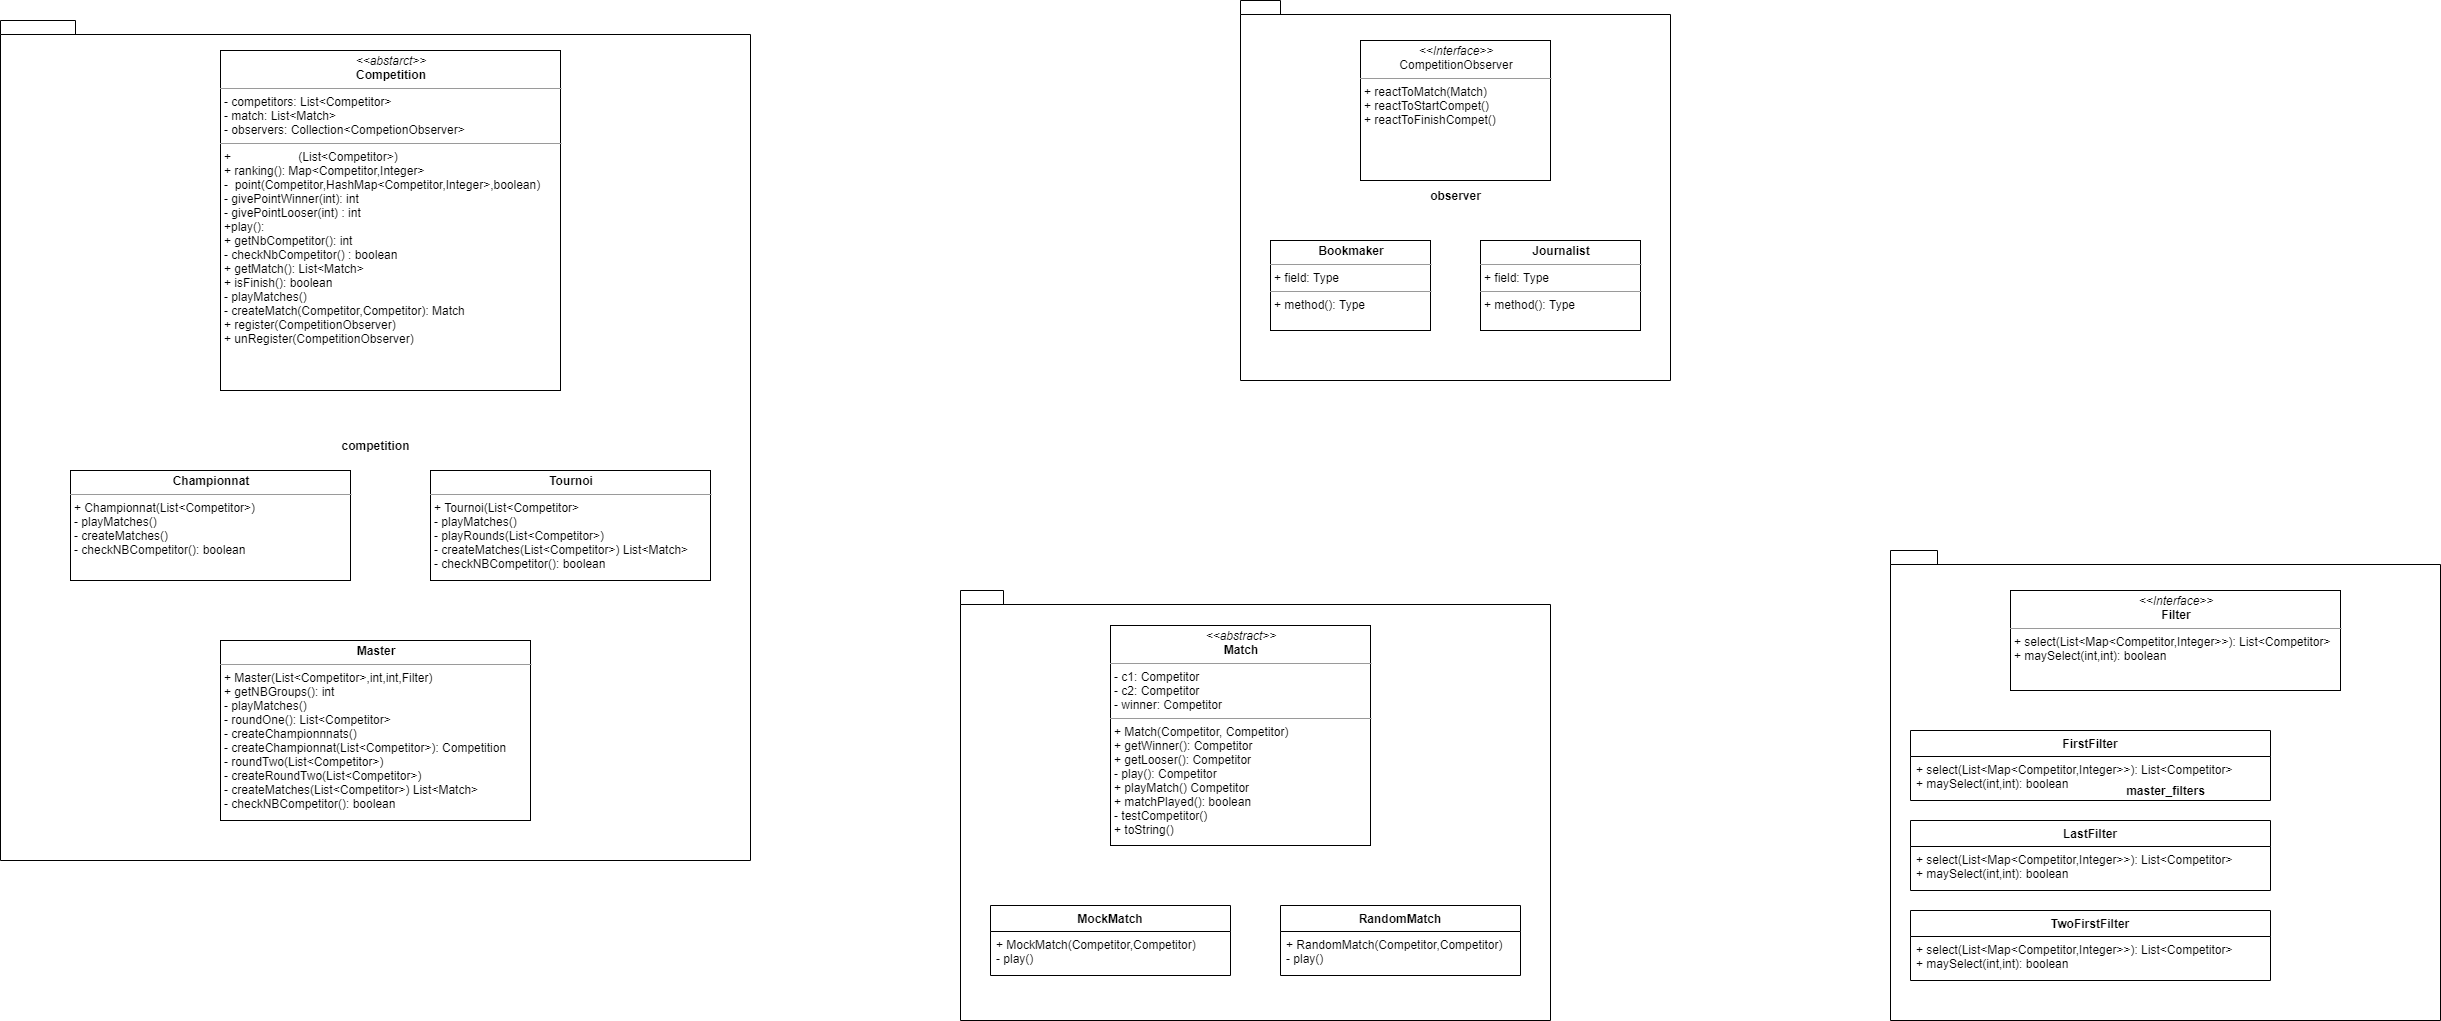

The diagram above was exported from draw.io. Its source (the exported page's mxGraphModel, read from the mxfile embedded in the PNG):
<mxGraphModel dx="1447" dy="1647" grid="1" gridSize="10" guides="1" tooltips="1" connect="1" arrows="1" fold="1" page="1" pageScale="1" pageWidth="827" pageHeight="1169" math="0" shadow="0">
  <root>
    <mxCell id="0" />
    <mxCell id="1" parent="0" />
    <mxCell id="3" value="master_filters" style="shape=folder;fontStyle=1;spacingTop=10;tabWidth=40;tabHeight=14;tabPosition=left;html=1;" parent="1" vertex="1">
      <mxGeometry x="1310" y="410" width="550" height="470" as="geometry" />
    </mxCell>
    <mxCell id="42" value="&lt;p style=&quot;margin: 0px ; margin-top: 4px ; text-align: center&quot;&gt;&lt;i&gt;&amp;lt;&amp;lt;Interface&amp;gt;&amp;gt;&lt;/i&gt;&lt;br&gt;&lt;b&gt;Filter&lt;/b&gt;&lt;/p&gt;&lt;hr size=&quot;1&quot;&gt;&lt;p style=&quot;margin: 0px ; margin-left: 4px&quot;&gt;+ select(List&amp;lt;Map&amp;lt;Competitor,Integer&amp;gt;&amp;gt;): List&amp;lt;Competitor&amp;gt;&lt;br&gt;+ maySelect(int,int): boolean&lt;/p&gt;" style="verticalAlign=top;align=left;overflow=fill;fontSize=12;fontFamily=Helvetica;html=1;" parent="1" vertex="1">
      <mxGeometry x="1430" y="450" width="330" height="100" as="geometry" />
    </mxCell>
    <mxCell id="72" value="" style="group" parent="1" vertex="1" connectable="0">
      <mxGeometry x="380" y="450" width="590" height="430" as="geometry" />
    </mxCell>
    <mxCell id="4" value="match" style="shape=folder;fontStyle=1;spacingTop=10;tabWidth=40;tabHeight=14;tabPosition=left;html=1;" parent="72" vertex="1">
      <mxGeometry width="590" height="430" as="geometry" />
    </mxCell>
    <mxCell id="44" value="&lt;p style=&quot;margin: 0px ; margin-top: 4px ; text-align: center&quot;&gt;&lt;i&gt;&amp;lt;&amp;lt;abstract&amp;gt;&amp;gt;&lt;/i&gt;&lt;br&gt;&lt;b&gt;Match&lt;/b&gt;&lt;/p&gt;&lt;hr size=&quot;1&quot;&gt;&lt;p style=&quot;margin: 0px ; margin-left: 4px&quot;&gt;- c1: Competitor&lt;br&gt;- c2: Competitor&lt;/p&gt;&lt;p style=&quot;margin: 0px ; margin-left: 4px&quot;&gt;- winner: Competitor&lt;/p&gt;&lt;hr size=&quot;1&quot;&gt;&lt;p style=&quot;margin: 0px ; margin-left: 4px&quot;&gt;+ Match(Competitor, Competitor)&lt;br&gt;+ getWinner(): Competitor&lt;/p&gt;&lt;p style=&quot;margin: 0px ; margin-left: 4px&quot;&gt;+ getLooser(): Competitor&lt;/p&gt;&lt;p style=&quot;margin: 0px ; margin-left: 4px&quot;&gt;- play(): Competitor&lt;/p&gt;&lt;p style=&quot;margin: 0px ; margin-left: 4px&quot;&gt;+ playMatch() Competitor&lt;/p&gt;&lt;p style=&quot;margin: 0px ; margin-left: 4px&quot;&gt;+ matchPlayed(): boolean&lt;/p&gt;&lt;p style=&quot;margin: 0px ; margin-left: 4px&quot;&gt;- testCompetitor()&lt;/p&gt;&lt;p style=&quot;margin: 0px ; margin-left: 4px&quot;&gt;+ toString()&lt;/p&gt;&lt;p style=&quot;margin: 0px ; margin-left: 4px&quot;&gt;&lt;br&gt;&lt;/p&gt;&lt;p style=&quot;margin: 0px ; margin-left: 4px&quot;&gt;&lt;br&gt;&lt;/p&gt;&lt;p style=&quot;margin: 0px ; margin-left: 4px&quot;&gt;&lt;br&gt;&lt;/p&gt;" style="verticalAlign=top;align=left;overflow=fill;fontSize=12;fontFamily=Helvetica;html=1;" parent="72" vertex="1">
      <mxGeometry x="150" y="35" width="260" height="220" as="geometry" />
    </mxCell>
    <mxCell id="45" value="MockMatch" style="swimlane;fontStyle=1;align=center;verticalAlign=top;childLayout=stackLayout;horizontal=1;startSize=26;horizontalStack=0;resizeParent=1;resizeParentMax=0;resizeLast=0;collapsible=1;marginBottom=0;" parent="72" vertex="1">
      <mxGeometry x="30" y="315" width="240" height="70" as="geometry" />
    </mxCell>
    <mxCell id="48" value="+ MockMatch(Competitor,Competitor)&#10;- play()" style="text;strokeColor=none;fillColor=none;align=left;verticalAlign=top;spacingLeft=4;spacingRight=4;overflow=hidden;rotatable=0;points=[[0,0.5],[1,0.5]];portConstraint=eastwest;" parent="45" vertex="1">
      <mxGeometry y="26" width="240" height="44" as="geometry" />
    </mxCell>
    <mxCell id="70" value="RandomMatch" style="swimlane;fontStyle=1;align=center;verticalAlign=top;childLayout=stackLayout;horizontal=1;startSize=26;horizontalStack=0;resizeParent=1;resizeParentMax=0;resizeLast=0;collapsible=1;marginBottom=0;" parent="72" vertex="1">
      <mxGeometry x="320" y="315" width="240" height="70" as="geometry" />
    </mxCell>
    <mxCell id="71" value="+ RandomMatch(Competitor,Competitor)&#10;- play()" style="text;strokeColor=none;fillColor=none;align=left;verticalAlign=top;spacingLeft=4;spacingRight=4;overflow=hidden;rotatable=0;points=[[0,0.5],[1,0.5]];portConstraint=eastwest;" parent="70" vertex="1">
      <mxGeometry y="26" width="240" height="44" as="geometry" />
    </mxCell>
    <mxCell id="73" value="" style="group" parent="1" vertex="1" connectable="0">
      <mxGeometry x="-580" y="-120" width="750" height="840" as="geometry" />
    </mxCell>
    <mxCell id="2" value="competition" style="shape=folder;fontStyle=1;spacingTop=10;tabWidth=40;tabHeight=14;tabPosition=left;html=1;" parent="73" vertex="1">
      <mxGeometry width="750" height="840" as="geometry" />
    </mxCell>
    <mxCell id="10" value="&lt;p style=&quot;margin: 0px ; margin-top: 4px ; text-align: center&quot;&gt;&lt;font style=&quot;font-size: 12px&quot;&gt;&lt;i&gt;&amp;lt;&amp;lt;abstarct&amp;gt;&amp;gt;&lt;/i&gt;&lt;br&gt;&lt;b&gt;Competition&lt;/b&gt;&lt;/font&gt;&lt;/p&gt;&lt;hr size=&quot;1&quot;&gt;&lt;p style=&quot;margin: 0px ; margin-left: 4px&quot;&gt;&lt;font style=&quot;font-size: 12px&quot;&gt;- competitors: List&amp;lt;Competitor&amp;gt;&lt;br&gt;- match: List&amp;lt;Match&amp;gt;&lt;/font&gt;&lt;/p&gt;&lt;p style=&quot;margin: 0px ; margin-left: 4px&quot;&gt;&lt;font style=&quot;font-size: 12px&quot;&gt;- observers: Collection&amp;lt;CompetionObserver&amp;gt;&lt;/font&gt;&lt;/p&gt;&lt;hr size=&quot;1&quot;&gt;&lt;p style=&quot;margin: 0px ; margin-left: 4px&quot;&gt;&lt;font style=&quot;font-size: 12px&quot;&gt;+ &lt;font color=&quot;#ffffff&quot; style=&quot;font-size: 12px&quot;&gt;Competition&lt;/font&gt;&lt;span&gt;(List&amp;lt;Competitor&amp;gt;)&lt;/span&gt;&lt;/font&gt;&lt;/p&gt;&lt;p style=&quot;margin: 0px ; margin-left: 4px&quot;&gt;&lt;font style=&quot;font-size: 12px&quot;&gt;+ ranking(): Map&amp;lt;Competitor,Integer&amp;gt;&lt;/font&gt;&lt;/p&gt;&lt;p style=&quot;margin: 0px ; margin-left: 4px&quot;&gt;-&amp;nbsp; point(Competitor,HashMap&amp;lt;Competitor,Integer&amp;gt;,boolean)&lt;/p&gt;&lt;p style=&quot;margin: 0px ; margin-left: 4px&quot;&gt;- givePointWinner(int): int&lt;/p&gt;&lt;p style=&quot;margin: 0px ; margin-left: 4px&quot;&gt;- givePointLooser(int) : int&lt;/p&gt;&lt;p style=&quot;margin: 0px ; margin-left: 4px&quot;&gt;+play():&lt;/p&gt;&lt;p style=&quot;margin: 0px ; margin-left: 4px&quot;&gt;+ getNbCompetitor(): int&lt;/p&gt;&lt;p style=&quot;margin: 0px ; margin-left: 4px&quot;&gt;- checkNbCompetitor() : boolean&lt;/p&gt;&lt;p style=&quot;margin: 0px ; margin-left: 4px&quot;&gt;+ getMatch(): List&amp;lt;Match&amp;gt;&lt;/p&gt;&lt;p style=&quot;margin: 0px ; margin-left: 4px&quot;&gt;+ isFinish(): boolean&lt;/p&gt;&lt;p style=&quot;margin: 0px ; margin-left: 4px&quot;&gt;- playMatches()&lt;/p&gt;&lt;p style=&quot;margin: 0px ; margin-left: 4px&quot;&gt;- createMatch(Competitor,Competitor): Match&lt;/p&gt;&lt;p style=&quot;margin: 0px ; margin-left: 4px&quot;&gt;+ register(CompetitionObserver)&lt;/p&gt;&lt;p style=&quot;margin: 0px ; margin-left: 4px&quot;&gt;+ unRegister(CompetitionObserver)&lt;/p&gt;&lt;p style=&quot;margin: 0px ; margin-left: 4px&quot;&gt;&lt;br&gt;&lt;/p&gt;&lt;p style=&quot;margin: 0px ; margin-left: 4px&quot;&gt;&lt;br&gt;&lt;/p&gt;" style="verticalAlign=top;align=left;overflow=fill;fontSize=12;fontFamily=Helvetica;html=1;" parent="73" vertex="1">
      <mxGeometry x="220" y="30" width="340" height="340" as="geometry" />
    </mxCell>
    <mxCell id="62" value="&lt;p style=&quot;margin: 0px ; margin-top: 4px ; text-align: center&quot;&gt;&lt;b&gt;Tournoi&lt;/b&gt;&lt;/p&gt;&lt;hr size=&quot;1&quot;&gt;&lt;p style=&quot;margin: 0px ; margin-left: 4px&quot;&gt;+ Tournoi(List&amp;lt;Competitor&amp;gt;&lt;/p&gt;&lt;p style=&quot;margin: 0px ; margin-left: 4px&quot;&gt;- playMatches()&lt;/p&gt;&lt;p style=&quot;margin: 0px ; margin-left: 4px&quot;&gt;- playRounds(List&amp;lt;Competitor&amp;gt;)&lt;/p&gt;&lt;p style=&quot;margin: 0px ; margin-left: 4px&quot;&gt;- createMatches(List&amp;lt;Competitor&amp;gt;) List&amp;lt;Match&amp;gt;&lt;/p&gt;&lt;p style=&quot;margin: 0px ; margin-left: 4px&quot;&gt;- checkNBCompetitor(): boolean&lt;/p&gt;" style="verticalAlign=top;align=left;overflow=fill;fontSize=12;fontFamily=Helvetica;html=1;" parent="73" vertex="1">
      <mxGeometry x="430" y="450" width="280" height="110" as="geometry" />
    </mxCell>
    <mxCell id="63" value="&lt;p style=&quot;margin: 0px ; margin-top: 4px ; text-align: center&quot;&gt;&lt;b&gt;Championnat&lt;/b&gt;&lt;/p&gt;&lt;hr size=&quot;1&quot;&gt;&lt;p style=&quot;margin: 0px ; margin-left: 4px&quot;&gt;+ Championnat(List&amp;lt;Competitor&amp;gt;)&lt;/p&gt;&lt;p style=&quot;margin: 0px ; margin-left: 4px&quot;&gt;- playMatches()&lt;/p&gt;&lt;p style=&quot;margin: 0px ; margin-left: 4px&quot;&gt;- createMatches()&lt;/p&gt;&lt;p style=&quot;margin: 0px ; margin-left: 4px&quot;&gt;- checkNBCompetitor(): boolean&lt;/p&gt;" style="verticalAlign=top;align=left;overflow=fill;fontSize=12;fontFamily=Helvetica;html=1;" parent="73" vertex="1">
      <mxGeometry x="70" y="450" width="280" height="110" as="geometry" />
    </mxCell>
    <mxCell id="67" value="&lt;p style=&quot;margin: 0px ; margin-top: 4px ; text-align: center&quot;&gt;&lt;b&gt;Master&lt;/b&gt;&lt;/p&gt;&lt;hr size=&quot;1&quot;&gt;&lt;p style=&quot;margin: 0px ; margin-left: 4px&quot;&gt;+ Master(List&amp;lt;Competitor&amp;gt;,int,int,Filter)&lt;/p&gt;&lt;p style=&quot;margin: 0px ; margin-left: 4px&quot;&gt;+ getNBGroups(): int&lt;/p&gt;&lt;p style=&quot;margin: 0px ; margin-left: 4px&quot;&gt;- playMatches()&lt;/p&gt;&lt;p style=&quot;margin: 0px ; margin-left: 4px&quot;&gt;- roundOne(): List&amp;lt;Competitor&amp;gt;&lt;/p&gt;&lt;p style=&quot;margin: 0px ; margin-left: 4px&quot;&gt;- createChampionnnats()&lt;/p&gt;&lt;p style=&quot;margin: 0px ; margin-left: 4px&quot;&gt;- createChampionnat(List&amp;lt;Competitor&amp;gt;): Competition&lt;/p&gt;&lt;p style=&quot;margin: 0px ; margin-left: 4px&quot;&gt;- roundTwo(List&amp;lt;Competitor&amp;gt;)&lt;/p&gt;&lt;p style=&quot;margin: 0px ; margin-left: 4px&quot;&gt;- createRoundTwo(List&amp;lt;Competitor&amp;gt;)&lt;/p&gt;&lt;p style=&quot;margin: 0px ; margin-left: 4px&quot;&gt;- createMatches(List&amp;lt;Competitor&amp;gt;) List&amp;lt;Match&amp;gt;&lt;/p&gt;&lt;p style=&quot;margin: 0px ; margin-left: 4px&quot;&gt;- checkNBCompetitor(): boolean&lt;/p&gt;" style="verticalAlign=top;align=left;overflow=fill;fontSize=12;fontFamily=Helvetica;html=1;" parent="73" vertex="1">
      <mxGeometry x="220" y="620" width="310" height="180" as="geometry" />
    </mxCell>
    <mxCell id="79" value="observer" style="shape=folder;fontStyle=1;spacingTop=10;tabWidth=40;tabHeight=14;tabPosition=left;html=1;" parent="1" vertex="1">
      <mxGeometry x="660" y="-140" width="430" height="380" as="geometry" />
    </mxCell>
    <mxCell id="80" value="&lt;p style=&quot;margin: 0px ; margin-top: 4px ; text-align: center&quot;&gt;&lt;i&gt;&amp;lt;&amp;lt;Interface&amp;gt;&amp;gt;&lt;/i&gt;&lt;br&gt;CompetitionObserver&lt;/p&gt;&lt;hr size=&quot;1&quot;&gt;&lt;p style=&quot;margin: 0px ; margin-left: 4px&quot;&gt;+ reactToMatch(Match)&lt;br&gt;+ reactToStartCompet()&lt;/p&gt;&lt;p style=&quot;margin: 0px ; margin-left: 4px&quot;&gt;+ reactToFinishCompet()&lt;br&gt;&lt;/p&gt;" style="verticalAlign=top;align=left;overflow=fill;fontSize=12;fontFamily=Helvetica;html=1;" parent="1" vertex="1">
      <mxGeometry x="780" y="-100" width="190" height="140" as="geometry" />
    </mxCell>
    <mxCell id="81" value="&lt;p style=&quot;margin: 0px ; margin-top: 4px ; text-align: center&quot;&gt;&lt;b&gt;Bookmaker&lt;/b&gt;&lt;/p&gt;&lt;hr size=&quot;1&quot;&gt;&lt;p style=&quot;margin: 0px ; margin-left: 4px&quot;&gt;+ field: Type&lt;/p&gt;&lt;hr size=&quot;1&quot;&gt;&lt;p style=&quot;margin: 0px ; margin-left: 4px&quot;&gt;+ method(): Type&lt;/p&gt;" style="verticalAlign=top;align=left;overflow=fill;fontSize=12;fontFamily=Helvetica;html=1;" parent="1" vertex="1">
      <mxGeometry x="690" y="100" width="160" height="90" as="geometry" />
    </mxCell>
    <mxCell id="83" value="&lt;p style=&quot;margin: 0px ; margin-top: 4px ; text-align: center&quot;&gt;&lt;b&gt;Journalist&lt;/b&gt;&lt;/p&gt;&lt;hr size=&quot;1&quot;&gt;&lt;p style=&quot;margin: 0px ; margin-left: 4px&quot;&gt;+ field: Type&lt;/p&gt;&lt;hr size=&quot;1&quot;&gt;&lt;p style=&quot;margin: 0px ; margin-left: 4px&quot;&gt;+ method(): Type&lt;/p&gt;" style="verticalAlign=top;align=left;overflow=fill;fontSize=12;fontFamily=Helvetica;html=1;" parent="1" vertex="1">
      <mxGeometry x="900" y="100" width="160" height="90" as="geometry" />
    </mxCell>
    <mxCell id="33" value="FirstFilter" style="swimlane;fontStyle=1;align=center;verticalAlign=top;childLayout=stackLayout;horizontal=1;startSize=26;horizontalStack=0;resizeParent=1;resizeParentMax=0;resizeLast=0;collapsible=1;marginBottom=0;" parent="1" vertex="1">
      <mxGeometry x="1330" y="590" width="360" height="70" as="geometry" />
    </mxCell>
    <mxCell id="36" value="+ select(List&lt;Map&lt;Competitor,Integer&gt;&gt;): List&lt;Competitor&gt;&#10;+ maySelect(int,int): boolean" style="text;strokeColor=none;fillColor=none;align=left;verticalAlign=top;spacingLeft=4;spacingRight=4;overflow=hidden;rotatable=0;points=[[0,0.5],[1,0.5]];portConstraint=eastwest;" parent="33" vertex="1">
      <mxGeometry y="26" width="360" height="44" as="geometry" />
    </mxCell>
    <mxCell id="75" value="LastFilter" style="swimlane;fontStyle=1;align=center;verticalAlign=top;childLayout=stackLayout;horizontal=1;startSize=26;horizontalStack=0;resizeParent=1;resizeParentMax=0;resizeLast=0;collapsible=1;marginBottom=0;" parent="1" vertex="1">
      <mxGeometry x="1330" y="680" width="360" height="70" as="geometry" />
    </mxCell>
    <mxCell id="76" value="+ select(List&lt;Map&lt;Competitor,Integer&gt;&gt;): List&lt;Competitor&gt;&#10;+ maySelect(int,int): boolean" style="text;strokeColor=none;fillColor=none;align=left;verticalAlign=top;spacingLeft=4;spacingRight=4;overflow=hidden;rotatable=0;points=[[0,0.5],[1,0.5]];portConstraint=eastwest;" parent="75" vertex="1">
      <mxGeometry y="26" width="360" height="44" as="geometry" />
    </mxCell>
    <mxCell id="77" value="TwoFirstFilter" style="swimlane;fontStyle=1;align=center;verticalAlign=top;childLayout=stackLayout;horizontal=1;startSize=26;horizontalStack=0;resizeParent=1;resizeParentMax=0;resizeLast=0;collapsible=1;marginBottom=0;" parent="1" vertex="1">
      <mxGeometry x="1330" y="770" width="360" height="70" as="geometry" />
    </mxCell>
    <mxCell id="78" value="+ select(List&lt;Map&lt;Competitor,Integer&gt;&gt;): List&lt;Competitor&gt;&#10;+ maySelect(int,int): boolean" style="text;strokeColor=none;fillColor=none;align=left;verticalAlign=top;spacingLeft=4;spacingRight=4;overflow=hidden;rotatable=0;points=[[0,0.5],[1,0.5]];portConstraint=eastwest;" parent="77" vertex="1">
      <mxGeometry y="26" width="360" height="44" as="geometry" />
    </mxCell>
  </root>
</mxGraphModel>